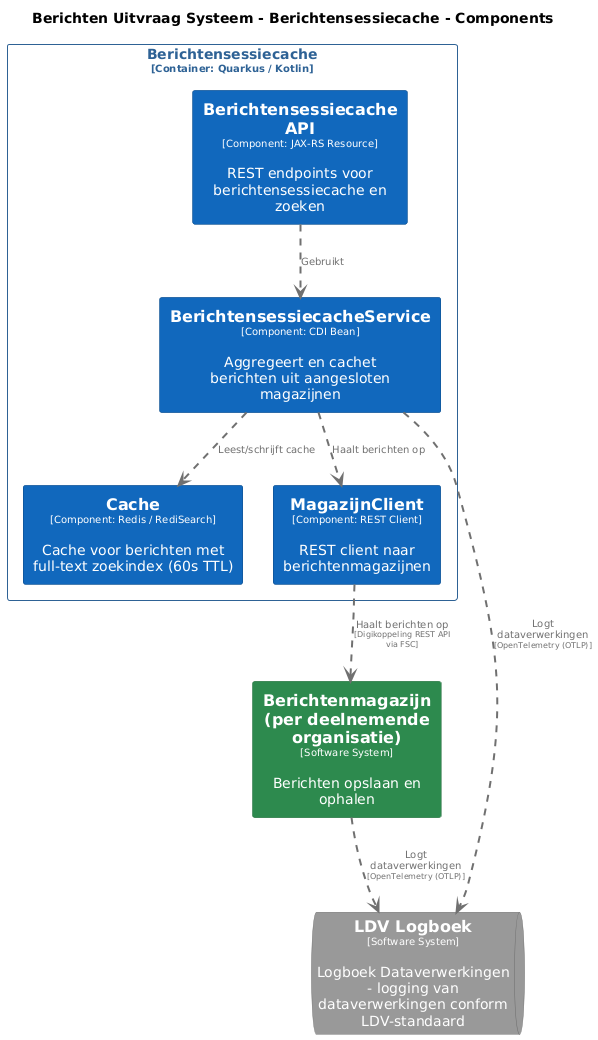

The diagram above was rendered by PlantUML. Its source (embedded in the PNG):
@startuml
set separator none
title Berichten Uitvraag Systeem - Berichtensessiecache - Components

top to bottom direction
skinparam ranksep 60
skinparam nodesep 30

skinparam {
  arrowFontSize 10
  defaultTextAlignment center
  wrapWidth 200
  maxMessageSize 100
}

hide stereotype

skinparam rectangle<<Berichtenmagazijnperdeelnemendeorganisatie>> {
  BackgroundColor #2d8a4e
  FontColor #ffffff
  BorderColor #1e6b38
  shadowing false
}
skinparam rectangle<<BerichtenUitvraagSysteem.Berichtensessiecache.BerichtensessiecacheAPI>> {
  BackgroundColor #1168bd
  FontColor #ffffff
  BorderColor #0b4884
  shadowing false
}
skinparam rectangle<<BerichtenUitvraagSysteem.Berichtensessiecache.BerichtensessiecacheService>> {
  BackgroundColor #1168bd
  FontColor #ffffff
  BorderColor #0b4884
  shadowing false
}
skinparam rectangle<<BerichtenUitvraagSysteem.Berichtensessiecache.Cache>> {
  BackgroundColor #1168bd
  FontColor #ffffff
  BorderColor #0b4884
  shadowing false
}
skinparam queue<<LDVLogboek>> {
  BackgroundColor #999999
  FontColor #ffffff
  BorderColor #6b6b6b
  shadowing false
}
skinparam rectangle<<BerichtenUitvraagSysteem.Berichtensessiecache.MagazijnClient>> {
  BackgroundColor #1168bd
  FontColor #ffffff
  BorderColor #0b4884
  shadowing false
}
skinparam rectangle<<BerichtenUitvraagSysteem.Berichtensessiecache>> {
  BorderColor #2e6295
  FontColor #2e6295
  shadowing false
}

rectangle "==Berichtenmagazijn (per deelnemende organisatie)\n<size:10>[Software System]</size>\n\nBerichten opslaan en ophalen" <<Berichtenmagazijnperdeelnemendeorganisatie>> as Berichtenmagazijnperdeelnemendeorganisatie
queue "==LDV Logboek\n<size:10>[Software System]</size>\n\nLogboek Dataverwerkingen - logging van dataverwerkingen conform LDV-standaard" <<LDVLogboek>> as LDVLogboek

rectangle "Berichtensessiecache\n<size:10>[Container: Quarkus / Kotlin]</size>" <<BerichtenUitvraagSysteem.Berichtensessiecache>> {
  rectangle "==Berichtensessiecache API\n<size:10>[Component: JAX-RS Resource]</size>\n\nREST endpoints voor berichtensessiecache en zoeken" <<BerichtenUitvraagSysteem.Berichtensessiecache.BerichtensessiecacheAPI>> as BerichtenUitvraagSysteem.Berichtensessiecache.BerichtensessiecacheAPI
  rectangle "==BerichtensessiecacheService\n<size:10>[Component: CDI Bean]</size>\n\nAggregeert en cachet berichten uit aangesloten magazijnen" <<BerichtenUitvraagSysteem.Berichtensessiecache.BerichtensessiecacheService>> as BerichtenUitvraagSysteem.Berichtensessiecache.BerichtensessiecacheService
  rectangle "==Cache\n<size:10>[Component: Redis / RediSearch]</size>\n\nCache voor berichten met full-text zoekindex (60s TTL)" <<BerichtenUitvraagSysteem.Berichtensessiecache.Cache>> as BerichtenUitvraagSysteem.Berichtensessiecache.Cache
  rectangle "==MagazijnClient\n<size:10>[Component: REST Client]</size>\n\nREST client naar berichtenmagazijnen" <<BerichtenUitvraagSysteem.Berichtensessiecache.MagazijnClient>> as BerichtenUitvraagSysteem.Berichtensessiecache.MagazijnClient
}

BerichtenUitvraagSysteem.Berichtensessiecache.MagazijnClient .[#707070,thickness=2].> Berichtenmagazijnperdeelnemendeorganisatie : "<color:#707070>Haalt berichten op\n<color:#707070><size:8>[Digikoppeling REST API via FSC]</size>"
Berichtenmagazijnperdeelnemendeorganisatie .[#707070,thickness=2].> LDVLogboek : "<color:#707070>Logt dataverwerkingen\n<color:#707070><size:8>[OpenTelemetry (OTLP)]</size>"
BerichtenUitvraagSysteem.Berichtensessiecache.BerichtensessiecacheService .[#707070,thickness=2].> LDVLogboek : "<color:#707070>Logt dataverwerkingen\n<color:#707070><size:8>[OpenTelemetry (OTLP)]</size>"
BerichtenUitvraagSysteem.Berichtensessiecache.BerichtensessiecacheAPI .[#707070,thickness=2].> BerichtenUitvraagSysteem.Berichtensessiecache.BerichtensessiecacheService : "<color:#707070>Gebruikt"
BerichtenUitvraagSysteem.Berichtensessiecache.BerichtensessiecacheService .[#707070,thickness=2].> BerichtenUitvraagSysteem.Berichtensessiecache.Cache : "<color:#707070>Leest/schrijft cache"
BerichtenUitvraagSysteem.Berichtensessiecache.BerichtensessiecacheService .[#707070,thickness=2].> BerichtenUitvraagSysteem.Berichtensessiecache.MagazijnClient : "<color:#707070>Haalt berichten op"
@enduml